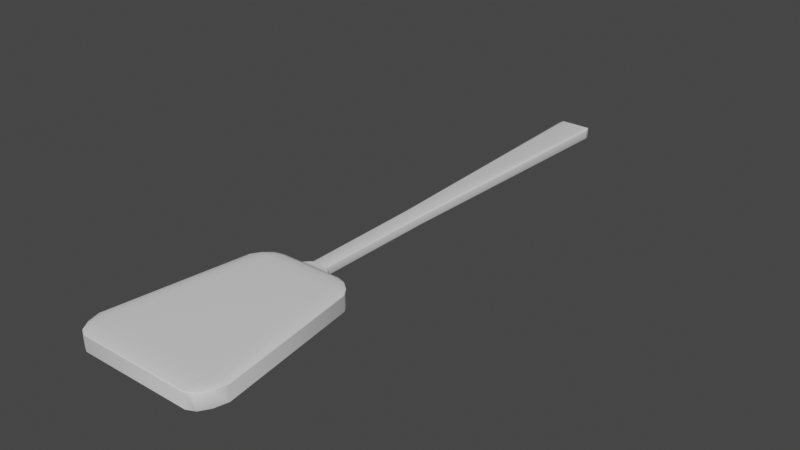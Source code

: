 # Source: oar.blend  (saved by Blender 3.6.11; exported with 4.5.12 LTS)
import bpy
from mathutils import Matrix  # noqa: F401  (used for matrix-valued properties, if any)

bpy.ops.wm.read_factory_settings(use_empty=True)
scene = bpy.context.scene
scene.name = 'Scene'

# ---- collections
col_collection = bpy.data.collections.new('Collection'); scene.collection.children.link(col_collection)

# ---- materials (node trees are filled in below, after node groups)
mat_material = bpy.data.materials.new('Material')
mat_material.alpha_threshold = 0.0
mat_material.use_transparent_shadow = False
mat_material.roughness = 0.5
mat_material.line_color = (0.0, 0.0, 0.0, 1.0)

# ---- node groups
ng_auto_smooth = bpy.data.node_groups.new('Auto Smooth', 'GeometryNodeTree')
_s = ng_auto_smooth.interface.new_socket(name='Geometry', in_out='OUTPUT', socket_type='NodeSocketGeometry')
_s = ng_auto_smooth.interface.new_socket(name='Geometry', in_out='INPUT', socket_type='NodeSocketGeometry')
_s = ng_auto_smooth.interface.new_socket(name='Angle', in_out='INPUT', socket_type='NodeSocketFloat')
_s.subtype = 'ANGLE'
_s.min_value = 0.0
_s.max_value = 3.142
ng_auto_smooth.is_modifier = True
_N = ng_auto_smooth.nodes; _L = ng_auto_smooth.links
n0 = _N.new('NodeGroupOutput'); n0.name = 'Group Output'; n0.location = (480, -100)
n1 = _N.new('NodeGroupInput'); n1.name = 'Group Input'; n1.location = (-420, -300)
n2 = _N.new('NodeGroupInput'); n2.name = 'Group Input.001'; n2.location = (-60, -100)
n3 = _N.new('GeometryNodeSetShadeSmooth'); n3.name = 'Set Shade Smooth'; n3.location = (120, -100)
n3.domain = 'EDGE'
n4 = _N.new('GeometryNodeSetShadeSmooth'); n4.name = 'Set Shade Smooth.001'; n4.location = (300, -100)
n5 = _N.new('GeometryNodeInputMeshEdgeAngle'); n5.name = 'Edge Angle'; n5.location = (-420, -220)
n6 = _N.new('GeometryNodeInputEdgeSmooth'); n6.name = 'Is Edge Smooth'; n6.location = (-60, -160)
n7 = _N.new('GeometryNodeInputShadeSmooth'); n7.name = 'Is Face Smooth'; n7.location = (-240, -340)
n8 = _N.new('FunctionNodeBooleanMath'); n8.name = 'Boolean Math'; n8.location = (-60, -220)
n9 = _N.new('FunctionNodeCompare'); n9.name = 'Compare'; n9.location = (-240, -180)
n9.operation = 'LESS_EQUAL'
_L.new(n5.outputs[0], n9.inputs[0])
_L.new(n4.outputs[0], n0.inputs[0])
_L.new(n1.outputs[1], n9.inputs[1])
_L.new(n9.outputs[0], n8.inputs[0])
_L.new(n7.outputs[0], n8.inputs[1])
_L.new(n2.outputs[0], n3.inputs[0])
_L.new(n6.outputs[0], n3.inputs[1])
_L.new(n3.outputs[0], n4.inputs[0])
_L.new(n8.outputs[0], n3.inputs[2])
n0.is_active_output = True

# ---- material node trees
mat_material.use_nodes = True; mat_material.node_tree.nodes.clear()
_N = mat_material.node_tree.nodes; _L = mat_material.node_tree.links
n0 = _N.new('ShaderNodeOutputMaterial'); n0.name = 'Material Output'; n0.location = (300, 300)
n1 = _N.new('ShaderNodeBsdfPrincipled'); n1.name = 'Principled BSDF'; n1.location = (10, 300)
n1.distribution = 'GGX'
n1.subsurface_method = 'RANDOM_WALK_SKIN'
n1.inputs[3].default_value = 1.45
n1.inputs[27].default_value = (0.0, 0.0, 0.0, 1.0)
n1.inputs[28].default_value = 1.0
_L.new(n1.outputs[0], n0.inputs[0])
n0.is_active_output = True

# ---- world
world_world = bpy.data.worlds.new('World'); scene.world = world_world
world_world.use_nodes = True; world_world.node_tree.nodes.clear()
_N = world_world.node_tree.nodes; _L = world_world.node_tree.links
n0 = _N.new('ShaderNodeOutputWorld'); n0.name = 'World Output'; n0.location = (300, 300)
n1 = _N.new('ShaderNodeBackground'); n1.name = 'Background'; n1.location = (10, 300)
n1.inputs[0].default_value = (0.05088, 0.05088, 0.05088, 1.0)
_L.new(n1.outputs[0], n0.inputs[0])
n0.is_active_output = True
world_world.color = (0.05088, 0.05088, 0.05088)
world_world.use_sun_shadow = False
world_world.sun_shadow_jitter_overblur = 0.0

# ---- meshes
me_cube = bpy.data.meshes.new('Cube')
me_cube.from_pydata([(0.1505, -2.349, 0.03423), (0.319, -2.557, 0.08477), (0.4725, -2.536, 0.06728), (0.2803, -2.408, 0.07601), (0.3488, -2.399, 0.06728), (0.3519, -2.43, 0.07564), (0.3925, -2.556, 0.08243), (0.2966, -2.482, 0.08243), (0.3652, -2.482, 0.08016), (0.4241, -2.461, 0.06728), (0.4507, -2.543, 0.07601), (0.4048, -2.473, 0.07564), (0.319, -2.557, -0.08477), (0.1505, -2.349, -0.03423), (0.4725, -2.536, -0.06728), (0.2966, -2.482, -0.08243), (0.3925, -2.556, -0.08243), (0.3652, -2.482, -0.08016), (0.3488, -2.399, -0.06728), (0.2803, -2.408, -0.07601), (0.3519, -2.43, -0.07564), (0.4507, -2.543, -0.07601), (0.4241, -2.461, -0.06728), (0.4048, -2.473, -0.07564), (0.6426, -3.763, 0.06728), (0.5054, -3.757, 0.08477), (0.4904, -3.992, 0.06728), (0.6235, -3.762, 0.07601), (0.6108, -3.875, 0.06728), (0.5931, -3.868, 0.07564), (0.4946, -3.87, 0.08243), (0.5724, -3.759, 0.08243), (0.5578, -3.867, 0.08016), (0.5561, -3.96, 0.06728), (0.4907, -3.959, 0.07601), (0.5542, -3.928, 0.07564), (0.6426, -3.763, -0.06728), (0.4904, -3.992, -0.06728), (0.5054, -3.757, -0.08477), (0.6108, -3.875, -0.06728), (0.6235, -3.762, -0.07601), (0.5931, -3.868, -0.07564), (0.4907, -3.959, -0.07601), (0.5561, -3.96, -0.06728), (0.5542, -3.928, -0.07564), (0.5724, -3.759, -0.08243), (0.4946, -3.87, -0.08243), (0.5578, -3.867, -0.08016), (-0.1505, -2.349, 0.03423), (-0.4725, -2.536, 0.06728), (-0.319, -2.557, 0.08477), (-0.3488, -2.399, 0.06728), (-0.2803, -2.408, 0.07601), (-0.3519, -2.43, 0.07564), (-0.4507, -2.543, 0.07601), (-0.4241, -2.461, 0.06728), (-0.4048, -2.473, 0.07564), (-0.2966, -2.482, 0.08243), (-0.3925, -2.556, 0.08243), (-0.3652, -2.482, 0.08016), (-0.4725, -2.536, -0.06728), (-0.1505, -2.349, -0.03423), (-0.319, -2.557, -0.08477), (-0.4241, -2.461, -0.06728), (-0.4507, -2.543, -0.07601), (-0.4048, -2.473, -0.07564), (-0.2803, -2.408, -0.07601), (-0.3488, -2.399, -0.06728), (-0.3519, -2.43, -0.07564), (-0.3925, -2.556, -0.08243), (-0.2966, -2.482, -0.08243), (-0.3652, -2.482, -0.08016), (-0.6426, -3.763, 0.06728), (-0.4904, -3.992, 0.06728), (-0.5054, -3.757, 0.08477), (-0.6108, -3.875, 0.06728), (-0.6235, -3.762, 0.07601), (-0.5931, -3.868, 0.07564), (-0.4907, -3.959, 0.07601), (-0.5561, -3.96, 0.06728), (-0.5542, -3.928, 0.07564), (-0.5724, -3.759, 0.08243), (-0.4946, -3.87, 0.08243), (-0.5578, -3.867, 0.08016), (-0.5054, -3.757, -0.08477), (-0.4904, -3.992, -0.06728), (-0.6426, -3.763, -0.06728), (-0.4946, -3.87, -0.08243), (-0.5724, -3.759, -0.08243), (-0.5578, -3.867, -0.08016), (-0.5561, -3.96, -0.06728), (-0.4907, -3.959, -0.07601), (-0.5542, -3.928, -0.07564), (-0.6235, -3.762, -0.07601), (-0.6108, -3.875, -0.06728), (-0.5931, -3.868, -0.07564), (-0.275, -2.375, -0.06728), (0.275, -2.375, -0.06728), (0.275, -2.375, 0.06728), (-0.275, -2.375, 0.06728), (-0.108, 1.264, -0.03584), (-0.1396, 1.24, -0.04663), (0.108, 1.264, -0.03584), (0.1396, 1.24, -0.04663), (0.108, 1.264, 0.03584), (0.1396, 1.24, 0.04663), (-0.108, 1.264, 0.03584), (-0.1396, 1.24, 0.04663), (-0.07092, -2.276, -0.03464), (-0.09151, -2.3, -0.03662), (0.07092, -2.276, -0.03464), (0.09151, -2.3, -0.03662), (0.07092, -2.276, 0.03464), (0.09151, -2.3, 0.03662), (-0.07092, -2.276, 0.03464), (-0.09151, -2.3, 0.03662), (-0.1178, 1.181, -0.05109), (-0.1524, 1.181, -0.03938), (-0.1404, 1.236, -0.04691), (-0.1422, 1.181, -0.04766), (0.1524, 1.181, -0.03938), (0.1178, 1.181, -0.05109), (0.1404, 1.236, -0.04691), (0.1422, 1.181, -0.04766), (0.1178, 1.181, 0.05109), (0.1524, 1.181, 0.03938), (0.1404, 1.236, 0.04691), (0.1422, 1.181, 0.04766), (-0.1524, 1.181, 0.03938), (-0.1178, 1.181, 0.05109), (-0.1404, 1.236, 0.04691), (-0.1422, 1.181, 0.04766), (0.07851, -1.195, -0.03161), (0.07329, -1.192, -0.0391), (0.06092, -1.185, -0.04395), (-0.07851, -1.195, -0.03161), (-0.07329, -1.192, -0.0391), (-0.06092, -1.185, -0.04395), (-0.06092, -1.185, 0.04395), (-0.07329, -1.192, 0.0391), (-0.07851, -1.195, 0.03161), (0.06092, -1.185, 0.04395), (0.07329, -1.192, 0.0391), (0.07851, -1.195, 0.03161)], [], [(62, 12, 38, 84), (86, 72, 49, 60), (37, 26, 73, 85), (1, 50, 74, 25), (14, 2, 24, 36), (98, 3, 5, 4), (3, 7, 8, 5), (1, 6, 8, 7), (6, 10, 11, 8), (2, 9, 11, 10), (9, 4, 5, 11), (5, 8, 11), (12, 15, 17, 16), (15, 19, 20, 17), (97, 18, 20, 19), (18, 22, 23, 20), (14, 21, 23, 22), (21, 16, 17, 23), (17, 20, 23), (24, 27, 29, 28), (27, 31, 32, 29), (25, 30, 32, 31), (30, 34, 35, 32), (26, 33, 35, 34), (33, 28, 29, 35), (29, 32, 35), (36, 39, 41, 40), (39, 43, 44, 41), (37, 42, 44, 43), (42, 46, 47, 44), (38, 45, 47, 46), (45, 40, 41, 47), (41, 44, 47), (99, 51, 53, 52), (51, 55, 56, 53), (49, 54, 56, 55), (54, 58, 59, 56), (50, 57, 59, 58), (57, 52, 53, 59), (53, 56, 59), (60, 63, 65, 64), (63, 67, 68, 65), (96, 66, 68, 67), (66, 70, 71, 68), (62, 69, 71, 70), (69, 64, 65, 71), (65, 68, 71), (72, 75, 77, 76), (75, 79, 80, 77), (73, 78, 80, 79), (78, 82, 83, 80), (74, 81, 83, 82), (81, 76, 77, 83), (77, 80, 83), (84, 87, 89, 88), (87, 91, 92, 89), (85, 90, 92, 91), (90, 94, 95, 92), (86, 93, 95, 94), (93, 88, 89, 95), (89, 92, 95), (62, 84, 88, 69), (69, 88, 93, 64), (64, 93, 86, 60), (12, 62, 70, 15), (15, 70, 66, 19), (19, 66, 96, 97), (2, 14, 22, 9), (9, 22, 18, 4), (4, 18, 97, 98), (85, 73, 79, 90), (90, 79, 75, 94), (94, 75, 72, 86), (26, 37, 43, 33), (33, 43, 39, 28), (28, 39, 36, 24), (99, 96, 67, 51), (51, 67, 63, 55), (55, 63, 60, 49), (25, 74, 82, 30), (30, 82, 78, 34), (34, 78, 73, 26), (1, 25, 31, 6), (6, 31, 27, 10), (10, 27, 24, 2), (84, 38, 46, 87), (87, 46, 42, 91), (91, 42, 37, 85), (74, 50, 58, 81), (81, 58, 54, 76), (76, 54, 49, 72), (50, 1, 7, 57), (57, 7, 3, 52), (52, 3, 98, 99), (38, 12, 16, 45), (45, 16, 21, 40), (40, 21, 14, 36), (138, 141, 124, 129), (61, 13, 97, 96), (13, 0, 98, 97), (48, 61, 96, 99), (0, 48, 99, 98), (0, 13, 111, 110, 112, 113), (143, 132, 120, 125), (135, 140, 128, 117), (107, 101, 118, 117, 128, 130), (61, 48, 115, 114, 108, 109), (100, 106, 104, 102), (48, 0, 113, 112, 114, 115), (100, 102, 103, 101), (103, 105, 126, 125, 120, 122), (102, 104, 105, 103), (105, 107, 130, 129, 124, 126), (106, 100, 101, 107), (101, 103, 122, 121, 116, 118), (104, 106, 107, 105), (13, 61, 109, 108, 110, 111), (116, 119, 118), (119, 117, 118), (120, 123, 122), (123, 121, 122), (124, 127, 126), (127, 125, 126), (128, 131, 130), (131, 129, 130), (132, 110, 133), (133, 110, 134), (135, 117, 119, 136), (136, 119, 116, 137), (138, 129, 131, 139), (139, 131, 128, 140), (141, 112, 142), (142, 112, 143), (134, 137, 116, 121), (110, 108, 137, 134), (127, 142, 143, 125), (124, 141, 142, 127), (114, 139, 140), (114, 138, 139), (108, 136, 137), (108, 135, 136), (123, 133, 134, 121), (120, 132, 133, 123), (108, 114, 140, 135), (112, 110, 132, 143), (114, 112, 141, 138)])
me_cube.polygons.foreach_set('use_smooth', [True] * 146)
_uv = me_cube.uv_layers.new(name='UVMap')
_uv.uv.foreach_set('vector', [0.1508, 0.5258, 0.3492, 0.5258, 0.3492, 0.7242, 0.1508, 0.7242, 0.4008, 0.02579, 0.5992, 0.02579, 0.5992, 0.2242, 0.4008, 0.2242, 0.4008, 0.7758, 0.5992, 0.7758, 0.5992, 0.9742, 0.4008, 0.9742, 0.6508, 0.5258, 0.8492, 0.5258, 0.8492, 0.7242, 0.6508, 0.7242, 0.4008, 0.5258, 0.5992, 0.5258, 0.5992, 0.7242, 0.4008, 0.7242, 0.5992, 0.4742, 0.6121, 0.4742, 0.6115, 0.4865, 0.5992, 0.4871, 0.6121, 0.4742, 0.625, 0.4742, 0.625, 0.4865, 0.6115, 0.4865, 0.6508, 0.5258, 0.6379, 0.5258, 0.6385, 0.5, 0.6508, 0.5, 0.6379, 0.5258, 0.6121, 0.5258, 0.6115, 0.5135, 0.6385, 0.5, 0.5992, 0.5258, 0.5992, 0.5129, 0.6115, 0.5135, 0.6121, 0.5258, 0.5992, 0.5129, 0.5992, 0.4871, 0.6115, 0.4865, 0.6115, 0.5135, 0.6115, 0.4865, 0.625, 0.4865, 0.6115, 0.4932, 0.3492, 0.5258, 0.3492, 0.5129, 0.3615, 0.5135, 0.3621, 0.5258, 0.3492, 0.5129, 0.3492, 0.5, 0.3615, 0.5, 0.3615, 0.5135, 0.4008, 0.4742, 0.4008, 0.4871, 0.375, 0.4865, 0.375, 0.4742, 0.4008, 0.4871, 0.4008, 0.5129, 0.3885, 0.5135, 0.375, 0.4865, 0.4008, 0.5258, 0.3879, 0.5258, 0.3885, 0.5135, 0.4008, 0.5129, 0.3879, 0.5258, 0.3621, 0.5258, 0.3615, 0.5135, 0.3885, 0.5135, 0.3615, 0.5135, 0.3615, 0.5, 0.3682, 0.5135, 0.5992, 0.7242, 0.6121, 0.7242, 0.6115, 0.7365, 0.5992, 0.7371, 0.6121, 0.7242, 0.6379, 0.7242, 0.6385, 0.75, 0.6115, 0.7365, 0.6508, 0.7242, 0.6508, 0.75, 0.6385, 0.75, 0.6379, 0.7242, 0.625, 0.7758, 0.6121, 0.7758, 0.6115, 0.7635, 0.625, 0.7635, 0.5992, 0.7758, 0.5992, 0.7629, 0.6115, 0.7635, 0.6121, 0.7758, 0.5992, 0.7629, 0.5992, 0.7371, 0.6115, 0.7365, 0.6115, 0.7635, 0.6115, 0.7568, 0.625, 0.7635, 0.6115, 0.7635, 0.4008, 0.7242, 0.4008, 0.7371, 0.3885, 0.7365, 0.3879, 0.7242, 0.4008, 0.7371, 0.4008, 0.7629, 0.375, 0.7635, 0.3885, 0.7365, 0.4008, 0.7758, 0.375, 0.7758, 0.375, 0.7635, 0.4008, 0.7629, 0.3492, 0.75, 0.3492, 0.7371, 0.3615, 0.7365, 0.3615, 0.75, 0.3492, 0.7242, 0.3621, 0.7242, 0.3615, 0.7365, 0.3492, 0.7371, 0.3621, 0.7242, 0.3879, 0.7242, 0.3885, 0.7365, 0.3615, 0.7365, 0.3682, 0.7365, 0.3615, 0.75, 0.3615, 0.7365, 0.5992, 0.2758, 0.5992, 0.2629, 0.6115, 0.2635, 0.6121, 0.2758, 0.5992, 0.2629, 0.5992, 0.2371, 0.6115, 0.2365, 0.6115, 0.2635, 0.5992, 0.2242, 0.6121, 0.2242, 0.6115, 0.2365, 0.5992, 0.2371, 0.6121, 0.2242, 0.625, 0.2242, 0.625, 0.2365, 0.6115, 0.2365, 0.8492, 0.5258, 0.8492, 0.5, 0.875, 0.5135, 0.875, 0.5258, 0.625, 0.2758, 0.6121, 0.2758, 0.6115, 0.2635, 0.625, 0.25, 0.6115, 0.2432, 0.6115, 0.2365, 0.625, 0.2365, 0.4008, 0.2242, 0.4008, 0.2371, 0.375, 0.2365, 0.375, 0.2242, 0.4008, 0.2371, 0.4008, 0.2629, 0.375, 0.2635, 0.375, 0.2365, 0.4008, 0.2758, 0.375, 0.2758, 0.375, 0.2635, 0.4008, 0.2629, 0.1508, 0.5, 0.1508, 0.5129, 0.1385, 0.5135, 0.1385, 0.5, 0.1508, 0.5258, 0.1379, 0.5258, 0.1385, 0.5135, 0.1508, 0.5129, 0.1379, 0.5258, 0.125, 0.5258, 0.125, 0.5135, 0.1385, 0.5135, 0.125, 0.5135, 0.1385, 0.5, 0.1385, 0.5135, 0.5992, 0.02579, 0.5992, 0.01291, 0.6115, 0.01346, 0.6121, 0.02579, 0.5992, 0.01291, 0.5992, 0.0, 0.6115, 0.0, 0.6115, 0.01346, 0.5992, 0.9742, 0.6121, 0.9742, 0.6115, 1.0, 0.5992, 1.0, 0.6121, 0.9742, 0.625, 0.9742, 0.625, 1.0, 0.6115, 1.0, 0.8492, 0.7242, 0.875, 0.7242, 0.875, 0.7365, 0.8492, 0.75, 0.625, 0.02579, 0.6121, 0.02579, 0.6115, 0.01346, 0.625, 0.01346, 0.6115, 0.01346, 0.6115, 0.0, 0.625, 0.01346, 0.1508, 0.7242, 0.1508, 0.7371, 0.1385, 0.7365, 0.1379, 0.7242, 0.1508, 0.7371, 0.1508, 0.75, 0.1385, 0.75, 0.1385, 0.7365, 0.4008, 0.9742, 0.4008, 1.0, 0.375, 0.9865, 0.375, 0.9742, 0.4008, 0.0, 0.4008, 0.01291, 0.375, 0.01346, 0.375, 0.0, 0.4008, 0.02579, 0.375, 0.02579, 0.375, 0.01346, 0.4008, 0.01291, 0.125, 0.7242, 0.1379, 0.7242, 0.1385, 0.7365, 0.125, 0.7365, 0.1385, 0.7365, 0.1385, 0.75, 0.125, 0.7365, 0.1508, 0.5258, 0.1508, 0.7242, 0.1379, 0.7242, 0.1379, 0.5258, 0.1379, 0.5258, 0.1379, 0.7242, 0.125, 0.7242, 0.125, 0.5258, 0.375, 0.2242, 0.375, 0.02579, 0.4008, 0.02579, 0.4008, 0.2242, 0.3492, 0.5258, 0.1508, 0.5258, 0.1508, 0.5129, 0.3492, 0.5129, 0.3492, 0.5129, 0.1508, 0.5129, 0.1508, 0.5, 0.3492, 0.5, 0.375, 0.4742, 0.375, 0.2758, 0.4008, 0.2758, 0.4008, 0.4742, 0.5992, 0.5258, 0.4008, 0.5258, 0.4008, 0.5129, 0.5992, 0.5129, 0.5992, 0.5129, 0.4008, 0.5129, 0.4008, 0.4871, 0.5992, 0.4871, 0.5992, 0.4871, 0.4008, 0.4871, 0.4008, 0.4742, 0.5992, 0.4742, 0.4008, 0.9742, 0.5992, 0.9742, 0.5992, 1.0, 0.4008, 1.0, 0.4008, 0.0, 0.5992, 0.0, 0.5992, 0.01291, 0.4008, 0.01291, 0.4008, 0.01291, 0.5992, 0.01291, 0.5992, 0.02579, 0.4008, 0.02579, 0.5992, 0.7758, 0.4008, 0.7758, 0.4008, 0.7629, 0.5992, 0.7629, 0.5992, 0.7629, 0.4008, 0.7629, 0.4008, 0.7371, 0.5992, 0.7371, 0.5992, 0.7371, 0.4008, 0.7371, 0.4008, 0.7242, 0.5992, 0.7242, 0.5992, 0.2758, 0.4008, 0.2758, 0.4008, 0.2629, 0.5992, 0.2629, 0.5992, 0.2629, 0.4008, 0.2629, 0.4008, 0.2371, 0.5992, 0.2371, 0.5992, 0.2371, 0.4008, 0.2371, 0.4008, 0.2242, 0.5992, 0.2242, 0.6508, 0.7242, 0.8492, 0.7242, 0.8492, 0.75, 0.6508, 0.75, 0.625, 0.7758, 0.625, 0.9742, 0.6121, 0.9742, 0.6121, 0.7758, 0.6121, 0.7758, 0.6121, 0.9742, 0.5992, 0.9742, 0.5992, 0.7758, 0.6508, 0.5258, 0.6508, 0.7242, 0.6379, 0.7242, 0.6379, 0.5258, 0.6379, 0.5258, 0.6379, 0.7242, 0.6121, 0.7242, 0.6121, 0.5258, 0.6121, 0.5258, 0.6121, 0.7242, 0.5992, 0.7242, 0.5992, 0.5258, 0.1508, 0.7242, 0.3492, 0.7242, 0.3492, 0.7371, 0.1508, 0.7371, 0.1508, 0.7371, 0.3492, 0.7371, 0.3492, 0.75, 0.1508, 0.75, 0.375, 0.9742, 0.375, 0.7758, 0.4008, 0.7758, 0.4008, 0.9742, 0.8492, 0.7242, 0.8492, 0.5258, 0.875, 0.5258, 0.875, 0.7242, 0.625, 0.02579, 0.625, 0.2242, 0.6121, 0.2242, 0.6121, 0.02579, 0.6121, 0.02579, 0.6121, 0.2242, 0.5992, 0.2242, 0.5992, 0.02579, 0.8492, 0.5258, 0.6508, 0.5258, 0.6508, 0.5, 0.8492, 0.5, 0.625, 0.2758, 0.625, 0.4742, 0.6121, 0.4742, 0.6121, 0.2758, 0.6121, 0.2758, 0.6121, 0.4742, 0.5992, 0.4742, 0.5992, 0.2758, 0.3492, 0.7242, 0.3492, 0.5258, 0.3621, 0.5258, 0.3621, 0.7242, 0.3621, 0.7242, 0.3621, 0.5258, 0.3879, 0.5258, 0.3879, 0.7242, 0.3879, 0.7242, 0.3879, 0.5258, 0.4008, 0.5258, 0.4008, 0.7242, 0.5992, 0.2985, 0.5992, 0.4515, 0.5992, 0.4515, 0.5992, 0.2985, 0.4008, 0.2758, 0.4008, 0.4742, 0.4008, 0.4742, 0.4008, 0.2758, 0.4008, 0.4742, 0.5992, 0.4742, 0.5992, 0.4742, 0.4008, 0.4742, 0.5992, 0.2758, 0.4008, 0.2758, 0.4008, 0.2758, 0.5992, 0.2758, 0.5992, 0.4742, 0.5992, 0.2758, 0.5992, 0.2758, 0.5992, 0.4742, 0.5992, 0.4742, 0.4008, 0.4742, 0.4008, 0.4742, 0.4235, 0.4742, 0.5765, 0.4742, 0.5992, 0.4742, 0.5765, 0.4742, 0.4235, 0.4742, 0.4235, 0.4742, 0.5765, 0.4742, 0.4235, 0.2758, 0.5765, 0.2758, 0.5765, 0.2758, 0.4235, 0.2758, 0.5949, 0.2801, 0.4051, 0.2801, 0.4049, 0.2799, 0.4235, 0.2758, 0.5765, 0.2758, 0.5951, 0.2799, 0.4008, 0.2758, 0.5992, 0.2758, 0.5992, 0.2758, 0.5765, 0.2758, 0.4235, 0.2758, 0.4008, 0.2758, 0.4304, 0.3054, 0.5696, 0.3054, 0.5696, 0.4446, 0.4304, 0.4446, 0.5992, 0.2758, 0.5992, 0.4742, 0.5992, 0.4742, 0.5992, 0.4515, 0.5992, 0.2985, 0.5992, 0.2758, 0.4304, 0.3054, 0.4304, 0.4446, 0.4051, 0.4699, 0.4051, 0.2801, 0.4051, 0.4699, 0.5949, 0.4699, 0.5951, 0.4701, 0.5765, 0.4742, 0.4235, 0.4742, 0.4049, 0.4701, 0.4304, 0.4446, 0.5696, 0.4446, 0.5949, 0.4699, 0.4051, 0.4699, 0.5949, 0.4699, 0.5949, 0.2801, 0.5951, 0.2799, 0.5992, 0.2985, 0.5992, 0.4515, 0.5951, 0.4701, 0.5696, 0.3054, 0.4304, 0.3054, 0.4051, 0.2801, 0.5949, 0.2801, 0.4051, 0.2801, 0.4051, 0.4699, 0.4049, 0.4701, 0.4008, 0.4515, 0.4008, 0.2985, 0.4049, 0.2799, 0.5696, 0.4446, 0.5696, 0.3054, 0.5949, 0.2801, 0.5949, 0.4699, 0.4008, 0.4742, 0.4008, 0.2758, 0.4008, 0.2758, 0.4008, 0.2985, 0.4008, 0.4515, 0.4008, 0.4742, 0.4008, 0.2985, 0.4008, 0.2825, 0.4049, 0.2799, 0.4008, 0.2825, 0.4008, 0.2758, 0.4049, 0.2799, 0.4235, 0.4742, 0.4075, 0.4742, 0.4049, 0.4701, 0.4075, 0.4742, 0.4008, 0.4742, 0.4049, 0.4701, 0.5992, 0.4515, 0.5992, 0.4675, 0.5951, 0.4701, 0.5992, 0.4675, 0.5992, 0.4742, 0.5951, 0.4701, 0.5765, 0.2758, 0.5925, 0.2758, 0.5951, 0.2799, 0.5925, 0.2758, 0.5992, 0.2758, 0.5951, 0.2799, 0.4235, 0.4742, 0.4008, 0.4742, 0.4008, 0.4742, 0.4008, 0.4742, 0.4008, 0.4515, 0.4008, 0.4515, 0.4235, 0.2758, 0.4235, 0.2758, 0.4008, 0.2758, 0.4008, 0.2758, 0.4008, 0.2758, 0.4008, 0.2758, 0.4008, 0.2985, 0.4008, 0.2985, 0.5992, 0.2985, 0.5992, 0.2985, 0.5992, 0.2758, 0.5992, 0.2758, 0.5992, 0.2758, 0.5992, 0.2758, 0.5765, 0.2758, 0.5765, 0.2758, 0.5992, 0.4515, 0.5992, 0.4742, 0.5992, 0.4742, 0.5992, 0.4742, 0.5765, 0.4742, 0.5765, 0.4742, 0.4008, 0.4515, 0.4008, 0.2985, 0.4008, 0.2985, 0.4008, 0.4515, 0.4008, 0.4515, 0.4008, 0.2985, 0.4008, 0.2985, 0.4008, 0.4515, 0.5992, 0.4742, 0.5992, 0.4742, 0.5765, 0.4742, 0.5765, 0.4742, 0.5992, 0.4515, 0.5992, 0.4515, 0.5992, 0.4742, 0.5992, 0.4742, 0.5992, 0.2758, 0.5992, 0.2758, 0.5765, 0.2758, 0.5992, 0.2985, 0.5992, 0.2985, 0.5992, 0.2758, 0.4008, 0.2758, 0.4008, 0.2758, 0.4008, 0.2985, 0.4235, 0.2758, 0.4235, 0.2758, 0.4008, 0.2758, 0.4008, 0.4742, 0.4008, 0.4742, 0.4008, 0.4515, 0.4008, 0.4515, 0.4235, 0.4742, 0.4235, 0.4742, 0.4008, 0.4742, 0.4008, 0.4742, 0.4235, 0.2758, 0.5765, 0.2758, 0.5765, 0.2758, 0.4235, 0.2758, 0.5765, 0.4742, 0.4235, 0.4742, 0.4235, 0.4742, 0.5765, 0.4742, 0.5992, 0.2985, 0.5992, 0.4515, 0.5992, 0.4515, 0.5992, 0.2985])
me_cube.materials.append(mat_material)
me_cube.use_mirror_vertex_groups = False
me_cube.update()

# ---- objects
ob_cube = bpy.data.objects.new('Cube', me_cube)

# ---- transforms, parenting, visibility, modifiers, constraints
ob_cube.location = (0.0, 0.0, 0.0)
ob_cube.lock_rotations_4d = False
ob_cube.empty_display_type = 'ARROWS'
ob_cube.lineart.crease_threshold = 0.0
_m = ob_cube.modifiers.new('Bevel', 'BEVEL')
_m.width = 0.092
_m.width_pct = 0.092
_m = ob_cube.modifiers.new('Auto Smooth', 'NODES')
_m.node_group = ng_auto_smooth
_gi = [s.identifier for s in ng_auto_smooth.interface.items_tree if s.item_type == 'SOCKET' and s.in_out == 'INPUT']
_m[_gi[1]] = 0.5236  # Angle

# ---- collection membership
col_collection.objects.link(ob_cube)

# ---- scene / render settings (as saved in the file)
scene.frame_start = 1; scene.frame_end = 250; scene.frame_set(1)
scene.render.engine = 'BLENDER_EEVEE_NEXT'
scene.cycles.sampling_pattern = 'TABULATED_SOBOL'
scene.view_settings.view_transform = 'Filmic'
bpy.context.view_layer.update()

# ---- added for rendering (the .blend has no active camera and no usable light): camera, sun
cam_auto = bpy.data.cameras.new('AutoCamera')
cam_auto.lens = 50.0
cam_auto.sensor_width = 36.0
cam_auto.clip_end = 1000.0
ob_auto_camera = bpy.data.objects.new('AutoCamera', cam_auto)
scene.collection.objects.link(ob_auto_camera)
ob_auto_camera.location = (5.00864, -7.37471, 4.00691)
ob_auto_camera.rotation_euler = (1.09748, -7.21219e-08, 0.694738)
scene.camera = ob_auto_camera
light_auto_sun = bpy.data.lights.new('AutoSun', 'SUN')
light_auto_sun.energy = 3.0
light_auto_sun.angle = 0.0523599
ob_auto_sun = bpy.data.objects.new('AutoSun', light_auto_sun)
scene.collection.objects.link(ob_auto_sun)
ob_auto_sun.rotation_euler = (0.872665, 0.174533, 0.523599)
bpy.context.view_layer.update()

